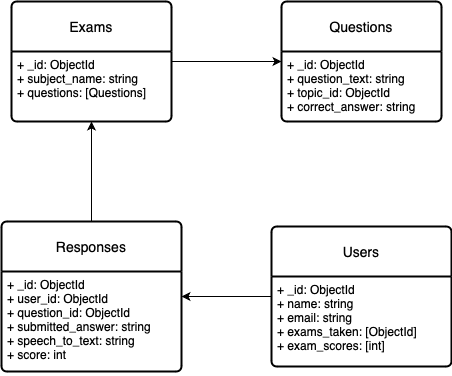

The diagram above was exported from draw.io. Its source (the exported page's mxGraphModel, read from the mxfile embedded in the PNG):
<mxGraphModel dx="852" dy="528" grid="1" gridSize="10" guides="1" tooltips="1" connect="1" arrows="1" fold="1" page="1" pageScale="1" pageWidth="850" pageHeight="1100" math="0" shadow="0">
  <root>
    <mxCell id="0" />
    <mxCell id="1" parent="0" />
    <mxCell id="2yNp1t-81eoUsQ6d2aS6-2" value="Questions" style="swimlane;childLayout=stackLayout;horizontal=1;startSize=50;horizontalStack=0;rounded=1;fontSize=14;fontStyle=0;strokeWidth=2;resizeParent=0;resizeLast=1;shadow=0;dashed=0;align=center;arcSize=4;whiteSpace=wrap;html=1;" parent="1" vertex="1">
      <mxGeometry x="300" y="40" width="160" height="120" as="geometry" />
    </mxCell>
    <mxCell id="2yNp1t-81eoUsQ6d2aS6-3" value="+ _id: ObjectId&lt;br&gt;+ question_text: string&lt;br&gt;+ topic_id: ObjectId&lt;div&gt;+ correct_answer: string&lt;/div&gt;&lt;div&gt;&lt;br&gt;&lt;/div&gt;" style="align=left;strokeColor=none;fillColor=none;spacingLeft=4;fontSize=12;verticalAlign=top;resizable=0;rotatable=0;part=1;html=1;" parent="2yNp1t-81eoUsQ6d2aS6-2" vertex="1">
      <mxGeometry y="50" width="160" height="70" as="geometry" />
    </mxCell>
    <mxCell id="2yNp1t-81eoUsQ6d2aS6-18" style="edgeStyle=orthogonalEdgeStyle;rounded=0;orthogonalLoop=1;jettySize=auto;html=1;entryX=0.5;entryY=1;entryDx=0;entryDy=0;" parent="1" source="2yNp1t-81eoUsQ6d2aS6-8" target="2yNp1t-81eoUsQ6d2aS6-13" edge="1">
      <mxGeometry relative="1" as="geometry" />
    </mxCell>
    <mxCell id="2yNp1t-81eoUsQ6d2aS6-8" value="Responses" style="swimlane;childLayout=stackLayout;horizontal=1;startSize=50;horizontalStack=0;rounded=1;fontSize=14;fontStyle=0;strokeWidth=2;resizeParent=0;resizeLast=1;shadow=0;dashed=0;align=center;arcSize=4;whiteSpace=wrap;html=1;" parent="1" vertex="1">
      <mxGeometry x="20" y="260" width="180" height="150" as="geometry" />
    </mxCell>
    <mxCell id="2yNp1t-81eoUsQ6d2aS6-9" value="&lt;div&gt;+ _id: ObjectId&lt;/div&gt;&lt;div&gt;+ user_id: ObjectId&lt;/div&gt;&lt;div&gt;+ question_id: ObjectId&lt;/div&gt;&lt;div&gt;+ submitted_answer: string&lt;/div&gt;&lt;div&gt;+ speech_to_text: string&lt;/div&gt;&lt;div&gt;+ score: int&lt;/div&gt;&lt;div&gt;&lt;br&gt;&lt;/div&gt;" style="align=left;strokeColor=none;fillColor=none;spacingLeft=4;fontSize=12;verticalAlign=top;resizable=0;rotatable=0;part=1;html=1;" parent="2yNp1t-81eoUsQ6d2aS6-8" vertex="1">
      <mxGeometry y="50" width="180" height="100" as="geometry" />
    </mxCell>
    <mxCell id="2yNp1t-81eoUsQ6d2aS6-20" style="edgeStyle=orthogonalEdgeStyle;rounded=0;orthogonalLoop=1;jettySize=auto;html=1;entryX=1;entryY=0.25;entryDx=0;entryDy=0;" parent="1" source="2yNp1t-81eoUsQ6d2aS6-10" target="2yNp1t-81eoUsQ6d2aS6-9" edge="1">
      <mxGeometry relative="1" as="geometry" />
    </mxCell>
    <mxCell id="2yNp1t-81eoUsQ6d2aS6-10" value="Users" style="swimlane;childLayout=stackLayout;horizontal=1;startSize=50;horizontalStack=0;rounded=1;fontSize=14;fontStyle=0;strokeWidth=2;resizeParent=0;resizeLast=1;shadow=0;dashed=0;align=center;arcSize=4;whiteSpace=wrap;html=1;" parent="1" vertex="1">
      <mxGeometry x="290" y="265" width="180" height="140" as="geometry" />
    </mxCell>
    <mxCell id="2yNp1t-81eoUsQ6d2aS6-11" value="&lt;div&gt;+ _id: ObjectId&lt;/div&gt;&lt;div&gt;+ name: string&lt;/div&gt;&lt;div&gt;+ email: string&lt;/div&gt;&lt;div&gt;+ exams_taken: [ObjectId]&lt;/div&gt;&lt;div&gt;+ exam_scores: [int]&lt;/div&gt;" style="align=left;strokeColor=none;fillColor=none;spacingLeft=4;fontSize=12;verticalAlign=top;resizable=0;rotatable=0;part=1;html=1;" parent="2yNp1t-81eoUsQ6d2aS6-10" vertex="1">
      <mxGeometry y="50" width="180" height="90" as="geometry" />
    </mxCell>
    <mxCell id="2yNp1t-81eoUsQ6d2aS6-21" style="edgeStyle=orthogonalEdgeStyle;rounded=0;orthogonalLoop=1;jettySize=auto;html=1;entryX=0;entryY=0.5;entryDx=0;entryDy=0;" parent="1" source="2yNp1t-81eoUsQ6d2aS6-12" target="2yNp1t-81eoUsQ6d2aS6-2" edge="1">
      <mxGeometry relative="1" as="geometry" />
    </mxCell>
    <mxCell id="2yNp1t-81eoUsQ6d2aS6-12" value="Exams" style="swimlane;childLayout=stackLayout;horizontal=1;startSize=50;horizontalStack=0;rounded=1;fontSize=14;fontStyle=0;strokeWidth=2;resizeParent=0;resizeLast=1;shadow=0;dashed=0;align=center;arcSize=4;whiteSpace=wrap;html=1;" parent="1" vertex="1">
      <mxGeometry x="30" y="40" width="160" height="120" as="geometry" />
    </mxCell>
    <mxCell id="2yNp1t-81eoUsQ6d2aS6-13" value="&lt;div&gt;+ _id: ObjectId&lt;/div&gt;&lt;div&gt;+ subject_name: string&lt;/div&gt;&lt;div&gt;+ questions: [Questions]&lt;/div&gt;" style="align=left;strokeColor=none;fillColor=none;spacingLeft=4;fontSize=12;verticalAlign=top;resizable=0;rotatable=0;part=1;html=1;" parent="2yNp1t-81eoUsQ6d2aS6-12" vertex="1">
      <mxGeometry y="50" width="160" height="70" as="geometry" />
    </mxCell>
  </root>
</mxGraphModel>